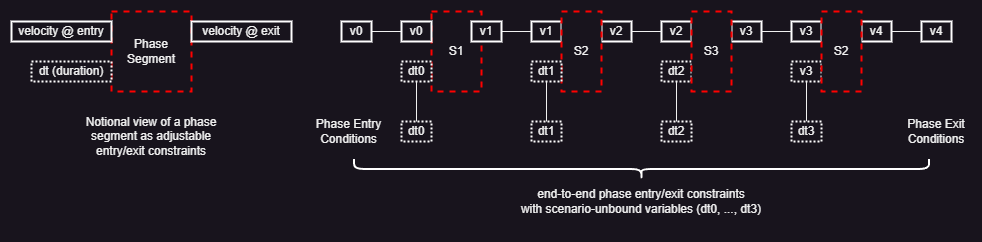

The diagram above was exported from draw.io. Its source (the exported page's mxGraphModel, read from the mxfile embedded in the PNG):
<mxGraphModel dx="963" dy="456" grid="1" gridSize="10" guides="1" tooltips="1" connect="1" arrows="1" fold="1" page="1" pageScale="1" pageWidth="850" pageHeight="1100" math="0" shadow="0">
  <root>
    <mxCell id="0" />
    <mxCell id="1" parent="0" />
    <mxCell id="QZU_Wyazfq2gaO0BR5lz-1" value="Phase&lt;br&gt;Segment" style="rounded=0;whiteSpace=wrap;html=1;strokeWidth=2;strokeColor=#FF0000;dashed=1;" vertex="1" parent="1">
      <mxGeometry x="180" y="110" width="80" height="80" as="geometry" />
    </mxCell>
    <mxCell id="QZU_Wyazfq2gaO0BR5lz-2" value="dt (duration)" style="rounded=0;whiteSpace=wrap;html=1;strokeColor=#FFFFFF;strokeWidth=2;dashed=1;dashPattern=1 1;" vertex="1" parent="1">
      <mxGeometry x="100" y="160" width="80" height="20" as="geometry" />
    </mxCell>
    <mxCell id="QZU_Wyazfq2gaO0BR5lz-3" value="velocity @ entry" style="rounded=0;whiteSpace=wrap;html=1;strokeColor=#FFFFFF;strokeWidth=2;" vertex="1" parent="1">
      <mxGeometry x="80" y="120" width="100" height="20" as="geometry" />
    </mxCell>
    <mxCell id="QZU_Wyazfq2gaO0BR5lz-5" value="velocity @ exit" style="rounded=0;whiteSpace=wrap;html=1;strokeColor=#FFFFFF;strokeWidth=2;" vertex="1" parent="1">
      <mxGeometry x="260" y="120" width="100" height="20" as="geometry" />
    </mxCell>
    <mxCell id="QZU_Wyazfq2gaO0BR5lz-6" value="Notional view of a phase segment as adjustable entry/exit constraints" style="text;html=1;strokeColor=none;fillColor=none;align=center;verticalAlign=middle;whiteSpace=wrap;rounded=0;" vertex="1" parent="1">
      <mxGeometry x="140" y="210" width="160" height="50" as="geometry" />
    </mxCell>
    <mxCell id="eJQlaTp1qGhcAt_kp_T8-1" style="edgeStyle=orthogonalEdgeStyle;rounded=0;orthogonalLoop=1;jettySize=auto;html=1;exitX=1;exitY=0.5;exitDx=0;exitDy=0;endArrow=none;endFill=0;" edge="1" parent="1" source="eJQlaTp1qGhcAt_kp_T8-11" target="eJQlaTp1qGhcAt_kp_T8-14">
      <mxGeometry relative="1" as="geometry" />
    </mxCell>
    <mxCell id="eJQlaTp1qGhcAt_kp_T8-3" style="edgeStyle=orthogonalEdgeStyle;rounded=0;orthogonalLoop=1;jettySize=auto;html=1;exitX=1;exitY=0.5;exitDx=0;exitDy=0;entryX=0;entryY=0.5;entryDx=0;entryDy=0;endArrow=none;endFill=0;" edge="1" parent="1" source="eJQlaTp1qGhcAt_kp_T8-4" target="eJQlaTp1qGhcAt_kp_T8-9">
      <mxGeometry relative="1" as="geometry" />
    </mxCell>
    <mxCell id="eJQlaTp1qGhcAt_kp_T8-4" value="v0" style="rounded=0;whiteSpace=wrap;html=1;strokeColor=#FFFFFF;strokeWidth=2;" vertex="1" parent="1">
      <mxGeometry x="410" y="120" width="30" height="20" as="geometry" />
    </mxCell>
    <mxCell id="eJQlaTp1qGhcAt_kp_T8-6" value="dt0" style="rounded=0;whiteSpace=wrap;html=1;strokeColor=#FFFFFF;strokeWidth=2;dashed=1;dashPattern=1 1;" vertex="1" parent="1">
      <mxGeometry x="470" y="220" width="30" height="20" as="geometry" />
    </mxCell>
    <mxCell id="eJQlaTp1qGhcAt_kp_T8-7" value="" style="group" vertex="1" connectable="0" parent="1">
      <mxGeometry x="470" y="110" width="100" height="80" as="geometry" />
    </mxCell>
    <mxCell id="eJQlaTp1qGhcAt_kp_T8-8" value="S1" style="rounded=0;whiteSpace=wrap;html=1;strokeWidth=2;strokeColor=#FF0000;dashed=1;" vertex="1" parent="eJQlaTp1qGhcAt_kp_T8-7">
      <mxGeometry x="30" width="50" height="80" as="geometry" />
    </mxCell>
    <mxCell id="eJQlaTp1qGhcAt_kp_T8-9" value="v0" style="rounded=0;whiteSpace=wrap;html=1;strokeColor=#FFFFFF;strokeWidth=2;" vertex="1" parent="eJQlaTp1qGhcAt_kp_T8-7">
      <mxGeometry y="10" width="30" height="20" as="geometry" />
    </mxCell>
    <mxCell id="eJQlaTp1qGhcAt_kp_T8-11" value="v1" style="rounded=0;whiteSpace=wrap;html=1;strokeColor=#FFFFFF;strokeWidth=2;" vertex="1" parent="eJQlaTp1qGhcAt_kp_T8-7">
      <mxGeometry x="70" y="10" width="30" height="20" as="geometry" />
    </mxCell>
    <mxCell id="eJQlaTp1qGhcAt_kp_T8-10" value="dt0" style="rounded=0;whiteSpace=wrap;html=1;strokeColor=#FFFFFF;strokeWidth=2;dashed=1;dashPattern=1 1;" vertex="1" parent="eJQlaTp1qGhcAt_kp_T8-7">
      <mxGeometry y="50" width="30" height="20" as="geometry" />
    </mxCell>
    <mxCell id="eJQlaTp1qGhcAt_kp_T8-13" value="" style="group" vertex="1" connectable="0" parent="1">
      <mxGeometry x="600" y="110" width="100" height="80" as="geometry" />
    </mxCell>
    <mxCell id="eJQlaTp1qGhcAt_kp_T8-14" value="v1" style="rounded=0;whiteSpace=wrap;html=1;strokeColor=#FFFFFF;strokeWidth=2;" vertex="1" parent="eJQlaTp1qGhcAt_kp_T8-13">
      <mxGeometry y="10" width="30" height="20" as="geometry" />
    </mxCell>
    <mxCell id="eJQlaTp1qGhcAt_kp_T8-16" value="v2" style="rounded=0;whiteSpace=wrap;html=1;strokeColor=#FFFFFF;strokeWidth=2;" vertex="1" parent="eJQlaTp1qGhcAt_kp_T8-13">
      <mxGeometry x="70" y="10" width="30" height="20" as="geometry" />
    </mxCell>
    <mxCell id="eJQlaTp1qGhcAt_kp_T8-18" value="S2" style="rounded=0;whiteSpace=wrap;html=1;strokeWidth=2;strokeColor=#FF0000;dashed=1;" vertex="1" parent="eJQlaTp1qGhcAt_kp_T8-13">
      <mxGeometry x="30" width="40" height="80" as="geometry" />
    </mxCell>
    <mxCell id="eJQlaTp1qGhcAt_kp_T8-15" value="dt1" style="rounded=0;whiteSpace=wrap;html=1;strokeColor=#FFFFFF;strokeWidth=2;dashed=1;dashPattern=1 1;" vertex="1" parent="eJQlaTp1qGhcAt_kp_T8-13">
      <mxGeometry y="50" width="30" height="20" as="geometry" />
    </mxCell>
    <mxCell id="eJQlaTp1qGhcAt_kp_T8-19" value="" style="group" vertex="1" connectable="0" parent="1">
      <mxGeometry x="730" y="110" width="100" height="80" as="geometry" />
    </mxCell>
    <mxCell id="eJQlaTp1qGhcAt_kp_T8-20" value="v2" style="rounded=0;whiteSpace=wrap;html=1;strokeColor=#FFFFFF;strokeWidth=2;" vertex="1" parent="eJQlaTp1qGhcAt_kp_T8-19">
      <mxGeometry y="10" width="30" height="20" as="geometry" />
    </mxCell>
    <mxCell id="eJQlaTp1qGhcAt_kp_T8-21" value="dt2" style="rounded=0;whiteSpace=wrap;html=1;strokeColor=#FFFFFF;strokeWidth=2;dashed=1;dashPattern=1 1;" vertex="1" parent="eJQlaTp1qGhcAt_kp_T8-19">
      <mxGeometry y="50" width="30" height="20" as="geometry" />
    </mxCell>
    <mxCell id="eJQlaTp1qGhcAt_kp_T8-22" value="v3" style="rounded=0;whiteSpace=wrap;html=1;strokeColor=#FFFFFF;strokeWidth=2;" vertex="1" parent="eJQlaTp1qGhcAt_kp_T8-19">
      <mxGeometry x="70" y="10" width="30" height="20" as="geometry" />
    </mxCell>
    <mxCell id="eJQlaTp1qGhcAt_kp_T8-24" value="S3" style="rounded=0;whiteSpace=wrap;html=1;strokeWidth=2;strokeColor=#FF0000;dashed=1;" vertex="1" parent="eJQlaTp1qGhcAt_kp_T8-19">
      <mxGeometry x="30" width="40" height="80" as="geometry" />
    </mxCell>
    <mxCell id="eJQlaTp1qGhcAt_kp_T8-25" value="" style="group" vertex="1" connectable="0" parent="1">
      <mxGeometry x="860" y="110" width="100" height="80" as="geometry" />
    </mxCell>
    <mxCell id="eJQlaTp1qGhcAt_kp_T8-26" value="v3" style="rounded=0;whiteSpace=wrap;html=1;strokeColor=#FFFFFF;strokeWidth=2;" vertex="1" parent="eJQlaTp1qGhcAt_kp_T8-25">
      <mxGeometry y="10" width="30" height="20" as="geometry" />
    </mxCell>
    <mxCell id="eJQlaTp1qGhcAt_kp_T8-27" value="v3" style="rounded=0;whiteSpace=wrap;html=1;strokeColor=#FFFFFF;strokeWidth=2;dashed=1;dashPattern=1 1;" vertex="1" parent="eJQlaTp1qGhcAt_kp_T8-25">
      <mxGeometry y="50" width="30" height="20" as="geometry" />
    </mxCell>
    <mxCell id="eJQlaTp1qGhcAt_kp_T8-28" value="v4" style="rounded=0;whiteSpace=wrap;html=1;strokeColor=#FFFFFF;strokeWidth=2;" vertex="1" parent="eJQlaTp1qGhcAt_kp_T8-25">
      <mxGeometry x="70" y="10" width="30" height="20" as="geometry" />
    </mxCell>
    <mxCell id="eJQlaTp1qGhcAt_kp_T8-30" value="S2" style="rounded=0;whiteSpace=wrap;html=1;strokeWidth=2;strokeColor=#FF0000;dashed=1;" vertex="1" parent="eJQlaTp1qGhcAt_kp_T8-25">
      <mxGeometry x="30" width="40" height="80" as="geometry" />
    </mxCell>
    <mxCell id="eJQlaTp1qGhcAt_kp_T8-31" style="edgeStyle=orthogonalEdgeStyle;rounded=0;orthogonalLoop=1;jettySize=auto;html=1;exitX=1;exitY=0.5;exitDx=0;exitDy=0;entryX=0;entryY=0.5;entryDx=0;entryDy=0;endArrow=none;endFill=0;" edge="1" parent="1" source="eJQlaTp1qGhcAt_kp_T8-16" target="eJQlaTp1qGhcAt_kp_T8-20">
      <mxGeometry relative="1" as="geometry" />
    </mxCell>
    <mxCell id="eJQlaTp1qGhcAt_kp_T8-34" style="edgeStyle=orthogonalEdgeStyle;rounded=0;orthogonalLoop=1;jettySize=auto;html=1;exitX=1;exitY=0.5;exitDx=0;exitDy=0;entryX=0;entryY=0.5;entryDx=0;entryDy=0;endArrow=none;endFill=0;" edge="1" parent="1" source="eJQlaTp1qGhcAt_kp_T8-22" target="eJQlaTp1qGhcAt_kp_T8-26">
      <mxGeometry relative="1" as="geometry" />
    </mxCell>
    <mxCell id="eJQlaTp1qGhcAt_kp_T8-35" value="v4" style="rounded=0;whiteSpace=wrap;html=1;strokeColor=#FFFFFF;strokeWidth=2;" vertex="1" parent="1">
      <mxGeometry x="990" y="120" width="30" height="20" as="geometry" />
    </mxCell>
    <mxCell id="eJQlaTp1qGhcAt_kp_T8-37" style="edgeStyle=orthogonalEdgeStyle;rounded=0;orthogonalLoop=1;jettySize=auto;html=1;exitX=1;exitY=0.5;exitDx=0;exitDy=0;entryX=0;entryY=0.5;entryDx=0;entryDy=0;endArrow=none;endFill=0;" edge="1" parent="1" source="eJQlaTp1qGhcAt_kp_T8-28" target="eJQlaTp1qGhcAt_kp_T8-35">
      <mxGeometry relative="1" as="geometry" />
    </mxCell>
    <mxCell id="eJQlaTp1qGhcAt_kp_T8-39" value="Phase Entry&lt;br&gt;Conditions" style="text;html=1;strokeColor=none;fillColor=none;align=center;verticalAlign=middle;whiteSpace=wrap;rounded=0;" vertex="1" parent="1">
      <mxGeometry x="380" y="210" width="75" height="40" as="geometry" />
    </mxCell>
    <mxCell id="eJQlaTp1qGhcAt_kp_T8-40" value="Phase Exit&lt;br&gt;Conditions" style="text;html=1;strokeColor=none;fillColor=none;align=center;verticalAlign=middle;whiteSpace=wrap;rounded=0;" vertex="1" parent="1">
      <mxGeometry x="970" y="210" width="70" height="40" as="geometry" />
    </mxCell>
    <mxCell id="eJQlaTp1qGhcAt_kp_T8-41" value="" style="shape=curlyBracket;whiteSpace=wrap;html=1;rounded=1;labelPosition=left;verticalLabelPosition=middle;align=right;verticalAlign=middle;strokeColor=#FFFFFF;strokeWidth=2;rotation=-90;" vertex="1" parent="1">
      <mxGeometry x="700" y="-20" width="20" height="575" as="geometry" />
    </mxCell>
    <mxCell id="eJQlaTp1qGhcAt_kp_T8-45" style="edgeStyle=orthogonalEdgeStyle;rounded=0;orthogonalLoop=1;jettySize=auto;html=1;exitX=0.5;exitY=1;exitDx=0;exitDy=0;entryX=0.5;entryY=0;entryDx=0;entryDy=0;endArrow=none;endFill=0;" edge="1" parent="1" source="eJQlaTp1qGhcAt_kp_T8-10" target="eJQlaTp1qGhcAt_kp_T8-6">
      <mxGeometry relative="1" as="geometry" />
    </mxCell>
    <mxCell id="eJQlaTp1qGhcAt_kp_T8-46" value="dt1" style="rounded=0;whiteSpace=wrap;html=1;strokeColor=#FFFFFF;strokeWidth=2;dashed=1;dashPattern=1 1;" vertex="1" parent="1">
      <mxGeometry x="600" y="220" width="30" height="20" as="geometry" />
    </mxCell>
    <mxCell id="trdtpq_rsbQNM2VlIWx1-5" style="edgeStyle=orthogonalEdgeStyle;rounded=0;orthogonalLoop=1;jettySize=auto;html=1;entryX=0.5;entryY=0;entryDx=0;entryDy=0;endArrow=none;endFill=0;" edge="1" parent="1" source="eJQlaTp1qGhcAt_kp_T8-15" target="eJQlaTp1qGhcAt_kp_T8-46">
      <mxGeometry relative="1" as="geometry" />
    </mxCell>
    <mxCell id="trdtpq_rsbQNM2VlIWx1-6" value="dt2" style="rounded=0;whiteSpace=wrap;html=1;strokeColor=#FFFFFF;strokeWidth=2;dashed=1;dashPattern=1 1;" vertex="1" parent="1">
      <mxGeometry x="730" y="220" width="30" height="20" as="geometry" />
    </mxCell>
    <mxCell id="trdtpq_rsbQNM2VlIWx1-9" style="edgeStyle=orthogonalEdgeStyle;rounded=0;orthogonalLoop=1;jettySize=auto;html=1;entryX=0.5;entryY=1;entryDx=0;entryDy=0;endArrow=none;endFill=0;" edge="1" parent="1" source="trdtpq_rsbQNM2VlIWx1-7" target="eJQlaTp1qGhcAt_kp_T8-27">
      <mxGeometry relative="1" as="geometry" />
    </mxCell>
    <mxCell id="trdtpq_rsbQNM2VlIWx1-7" value="dt3" style="rounded=0;whiteSpace=wrap;html=1;strokeColor=#FFFFFF;strokeWidth=2;dashed=1;dashPattern=1 1;" vertex="1" parent="1">
      <mxGeometry x="860" y="220" width="30" height="20" as="geometry" />
    </mxCell>
    <mxCell id="trdtpq_rsbQNM2VlIWx1-8" style="edgeStyle=orthogonalEdgeStyle;rounded=0;orthogonalLoop=1;jettySize=auto;html=1;entryX=0.5;entryY=0;entryDx=0;entryDy=0;endArrow=none;endFill=0;" edge="1" parent="1" source="eJQlaTp1qGhcAt_kp_T8-21" target="trdtpq_rsbQNM2VlIWx1-6">
      <mxGeometry relative="1" as="geometry" />
    </mxCell>
    <mxCell id="OTTNi3P1h9i6_Xt8m9er-1" value="end-to-end phase entry/exit constraints&lt;br&gt;with scenario-unbound variables (dt0, ..., dt3)" style="text;html=1;strokeColor=none;fillColor=none;align=center;verticalAlign=middle;whiteSpace=wrap;rounded=0;" vertex="1" parent="1">
      <mxGeometry x="585" y="270" width="250" height="60" as="geometry" />
    </mxCell>
  </root>
</mxGraphModel>